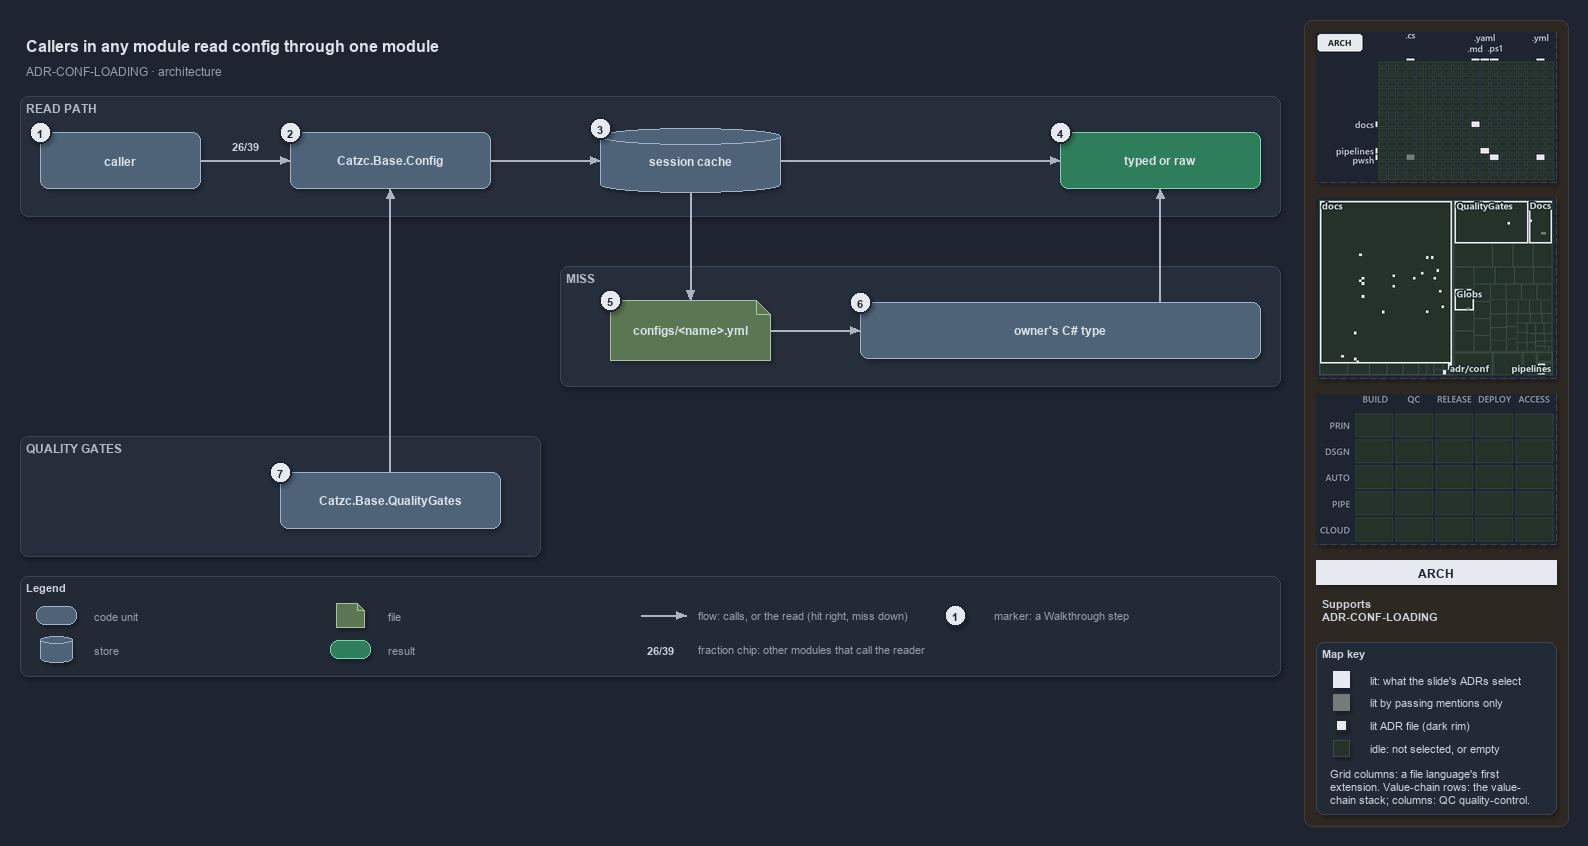

The diagram above was exported from draw.io. Its source (the exported page's mxGraphModel, read from the mxfile embedded in the PNG):
<mxGraphModel dx="1024" dy="768" grid="0" gridSize="10" guides="1" tooltips="1" connect="1" arrows="1" fold="1" page="1" pageScale="1" pageWidth="1572" pageHeight="700" background="#1E2430" math="0" shadow="1">
  <root>
    <mxCell id="0" />
    <mxCell id="1" parent="0" />
    <mxCell id="sidebar-bg" value="" style="rounded=1;arcSize=2;html=1;fillColor=#2E2823;strokeColor=#453C33;shadow=0;" vertex="1" parent="1">
      <mxGeometry x="1304" y="4" width="264" height="806" as="geometry" />
    </mxCell>
    <mxCell id="title" value="Callers in any module read config through one module" style="text;html=1;align=left;verticalAlign=middle;fontSize=16;fontStyle=1;fontColor=#DDE2E9;" vertex="1" parent="1">
      <mxGeometry x="20" y="14" width="1260" height="30" as="geometry" />
    </mxCell>
    <mxCell id="subtitle" value="ADR-CONF-LOADING &amp;#183; architecture" style="text;html=1;align=left;verticalAlign=middle;fontSize=12;fontColor=#949FAE;" vertex="1" parent="1">
      <mxGeometry x="20" y="44" width="1240" height="20" as="geometry" />
    </mxCell>
    <mxCell id="band-read" value="READ PATH" style="rounded=1;html=1;arcSize=3;fillColor=#262E3B;strokeColor=#3A4555;verticalAlign=top;align=left;spacingLeft=8;fontStyle=1;fontSize=12;fontColor=#B0BAC7;" vertex="1" parent="1">
      <mxGeometry x="20" y="80" width="1260" height="120" as="geometry" />
    </mxCell>
    <mxCell id="band-miss" value="MISS" style="rounded=1;html=1;arcSize=3;fillColor=#262E3B;strokeColor=#3A4555;verticalAlign=top;align=left;spacingLeft=8;fontStyle=1;fontSize=12;fontColor=#B0BAC7;" vertex="1" parent="1">
      <mxGeometry x="560" y="250" width="720" height="120" as="geometry" />
    </mxCell>
    <mxCell id="band-gates" value="QUALITY GATES" style="rounded=1;html=1;arcSize=3;fillColor=#262E3B;strokeColor=#3A4555;verticalAlign=top;align=left;spacingLeft=8;fontStyle=1;fontSize=12;fontColor=#B0BAC7;" vertex="1" parent="1">
      <mxGeometry x="20" y="420" width="520" height="120" as="geometry" />
    </mxCell>
    <mxCell id="caller" value="&lt;b&gt;caller&lt;/b&gt;" style="rounded=1;whiteSpace=wrap;html=1;arcSize=20;fillColor=#4E6378;strokeColor=#9FB3C8;fontSize=12;fontColor=#DDE2E9;" vertex="1" parent="1">
      <mxGeometry x="40" y="116" width="160" height="56" as="geometry" />
    </mxCell>
    <mxCell id="config" value="&lt;b&gt;Catzc.Base.Config&lt;/b&gt;" style="rounded=1;whiteSpace=wrap;html=1;arcSize=20;fillColor=#4E6378;strokeColor=#9FB3C8;fontSize=12;fontColor=#DDE2E9;" vertex="1" parent="1">
      <mxGeometry x="290" y="116" width="200" height="56" as="geometry" />
    </mxCell>
    <mxCell id="cache" value="&lt;b&gt;session cache&lt;/b&gt;" style="shape=cylinder3;boundedLbl=1;backgroundOutline=1;size=8;whiteSpace=wrap;html=1;fillColor=#4E6378;strokeColor=#9FB3C8;fontSize=12;fontColor=#DDE2E9;" vertex="1" parent="1">
      <mxGeometry x="600" y="112" width="180" height="64" as="geometry" />
    </mxCell>
    <mxCell id="typed" value="&lt;b&gt;typed or raw&lt;/b&gt;" style="rounded=1;whiteSpace=wrap;html=1;arcSize=20;fillColor=#2E7D5B;strokeColor=#7FD3AE;fontColor=#DDE2E9;fontSize=12;" vertex="1" parent="1">
      <mxGeometry x="1060" y="116" width="200" height="56" as="geometry" />
    </mxCell>
    <mxCell id="file" value="&lt;b&gt;configs/&amp;lt;name&amp;gt;.yml&lt;/b&gt;" style="shape=note;size=14;whiteSpace=wrap;html=1;fillColor=#5B7653;strokeColor=#A9C29F;fontSize=12;fontColor=#DDE2E9;" vertex="1" parent="1">
      <mxGeometry x="610" y="284" width="160" height="60" as="geometry" />
    </mxCell>
    <mxCell id="ctype" value="&lt;b&gt;owner's C# type&lt;/b&gt;" style="rounded=1;whiteSpace=wrap;html=1;arcSize=20;fillColor=#4E6378;strokeColor=#9FB3C8;fontSize=12;fontColor=#DDE2E9;" vertex="1" parent="1">
      <mxGeometry x="860" y="286" width="400" height="56" as="geometry" />
    </mxCell>
    <mxCell id="qg" value="&lt;b&gt;Catzc.Base.QualityGates&lt;/b&gt;" style="rounded=1;whiteSpace=wrap;html=1;arcSize=20;fillColor=#4E6378;strokeColor=#9FB3C8;fontSize=12;fontColor=#DDE2E9;" vertex="1" parent="1">
      <mxGeometry x="280" y="456" width="220" height="56" as="geometry" />
    </mxCell>
    <mxCell id="p-caller-config-a" value="" style="text;html=1;strokeColor=none;fillColor=none;" vertex="1" parent="1">
      <mxGeometry x="200" y="144" width="1" height="1" as="geometry" />
    </mxCell>
    <mxCell id="p-caller-config-b" value="" style="text;html=1;strokeColor=none;fillColor=none;" vertex="1" parent="1">
      <mxGeometry x="290" y="144" width="1" height="1" as="geometry" />
    </mxCell>
    <mxCell id="edge-caller-config" value="" style="edgeStyle=orthogonalEdgeStyle;rounded=1;html=1;fontSize=10;endArrow=block;strokeColor=#AAB4C3;fontColor=#CDD3DC;shadow=0;" edge="1" parent="1" source="p-caller-config-a" target="p-caller-config-b">
      <mxGeometry relative="1" as="geometry" />
    </mxCell>
    <mxCell id="fraction-callers" value="&lt;b&gt;26/39&lt;/b&gt;" style="text;html=1;align=center;verticalAlign=middle;fontSize=11;fontColor=#CDD3DC;fillColor=#262E3B;strokeColor=none;" vertex="1" parent="1">
      <mxGeometry x="222" y="120" width="46" height="18" as="geometry" />
    </mxCell>
    <mxCell id="p-config-cache-a" value="" style="text;html=1;strokeColor=none;fillColor=none;" vertex="1" parent="1">
      <mxGeometry x="490" y="144" width="1" height="1" as="geometry" />
    </mxCell>
    <mxCell id="p-config-cache-b" value="" style="text;html=1;strokeColor=none;fillColor=none;" vertex="1" parent="1">
      <mxGeometry x="600" y="144" width="1" height="1" as="geometry" />
    </mxCell>
    <mxCell id="edge-config-cache" value="" style="edgeStyle=orthogonalEdgeStyle;rounded=1;html=1;fontSize=10;endArrow=block;strokeColor=#AAB4C3;fontColor=#CDD3DC;shadow=0;" edge="1" parent="1" source="p-config-cache-a" target="p-config-cache-b">
      <mxGeometry relative="1" as="geometry" />
    </mxCell>
    <mxCell id="p-cache-typed-a" value="" style="text;html=1;strokeColor=none;fillColor=none;" vertex="1" parent="1">
      <mxGeometry x="780" y="144" width="1" height="1" as="geometry" />
    </mxCell>
    <mxCell id="p-cache-typed-b" value="" style="text;html=1;strokeColor=none;fillColor=none;" vertex="1" parent="1">
      <mxGeometry x="1060" y="144" width="1" height="1" as="geometry" />
    </mxCell>
    <mxCell id="edge-cache-typed" value="" style="edgeStyle=orthogonalEdgeStyle;rounded=1;html=1;fontSize=10;endArrow=block;strokeColor=#AAB4C3;fontColor=#CDD3DC;shadow=0;" edge="1" parent="1" source="p-cache-typed-a" target="p-cache-typed-b">
      <mxGeometry relative="1" as="geometry" />
    </mxCell>
    <mxCell id="p-cache-file-a" value="" style="text;html=1;strokeColor=none;fillColor=none;" vertex="1" parent="1">
      <mxGeometry x="690" y="176" width="1" height="1" as="geometry" />
    </mxCell>
    <mxCell id="p-cache-file-b" value="" style="text;html=1;strokeColor=none;fillColor=none;" vertex="1" parent="1">
      <mxGeometry x="690" y="284" width="1" height="1" as="geometry" />
    </mxCell>
    <mxCell id="edge-cache-file" value="" style="edgeStyle=orthogonalEdgeStyle;rounded=1;html=1;fontSize=10;endArrow=block;strokeColor=#AAB4C3;fontColor=#CDD3DC;shadow=0;" edge="1" parent="1" source="p-cache-file-a" target="p-cache-file-b">
      <mxGeometry relative="1" as="geometry" />
    </mxCell>
    <mxCell id="p-file-ctype-a" value="" style="text;html=1;strokeColor=none;fillColor=none;" vertex="1" parent="1">
      <mxGeometry x="770" y="314" width="1" height="1" as="geometry" />
    </mxCell>
    <mxCell id="p-file-ctype-b" value="" style="text;html=1;strokeColor=none;fillColor=none;" vertex="1" parent="1">
      <mxGeometry x="860" y="314" width="1" height="1" as="geometry" />
    </mxCell>
    <mxCell id="edge-file-ctype" value="" style="edgeStyle=orthogonalEdgeStyle;rounded=1;html=1;fontSize=10;endArrow=block;strokeColor=#AAB4C3;fontColor=#CDD3DC;shadow=0;" edge="1" parent="1" source="p-file-ctype-a" target="p-file-ctype-b">
      <mxGeometry relative="1" as="geometry" />
    </mxCell>
    <mxCell id="p-ctype-typed-a" value="" style="text;html=1;strokeColor=none;fillColor=none;" vertex="1" parent="1">
      <mxGeometry x="1160" y="286" width="1" height="1" as="geometry" />
    </mxCell>
    <mxCell id="p-ctype-typed-b" value="" style="text;html=1;strokeColor=none;fillColor=none;" vertex="1" parent="1">
      <mxGeometry x="1160" y="172" width="1" height="1" as="geometry" />
    </mxCell>
    <mxCell id="edge-ctype-typed" value="" style="edgeStyle=orthogonalEdgeStyle;rounded=1;html=1;fontSize=10;endArrow=block;strokeColor=#AAB4C3;fontColor=#CDD3DC;shadow=0;" edge="1" parent="1" source="p-ctype-typed-a" target="p-ctype-typed-b">
      <mxGeometry relative="1" as="geometry" />
    </mxCell>
    <mxCell id="p-qg-config-a" value="" style="text;html=1;strokeColor=none;fillColor=none;" vertex="1" parent="1">
      <mxGeometry x="390" y="456" width="1" height="1" as="geometry" />
    </mxCell>
    <mxCell id="p-qg-config-b" value="" style="text;html=1;strokeColor=none;fillColor=none;" vertex="1" parent="1">
      <mxGeometry x="390" y="172" width="1" height="1" as="geometry" />
    </mxCell>
    <mxCell id="edge-qg-config" value="" style="edgeStyle=orthogonalEdgeStyle;rounded=1;html=1;fontSize=10;endArrow=block;strokeColor=#AAB4C3;fontColor=#CDD3DC;shadow=0;" edge="1" parent="1" source="p-qg-config-a" target="p-qg-config-b">
      <mxGeometry relative="1" as="geometry" />
    </mxCell>
    <mxCell id="legend" value="&lt;b&gt;Legend&lt;/b&gt;" style="rounded=1;whiteSpace=wrap;html=1;arcSize=6;fillColor=#222A36;strokeColor=#3A4555;align=left;verticalAlign=top;spacing=8;fontSize=11;fontColor=#CDD3DC;" vertex="1" parent="1">
      <mxGeometry x="20" y="560" width="1260" height="100" as="geometry" />
    </mxCell>
    <mxCell id="legend-0" value="" style="rounded=1;whiteSpace=wrap;html=1;arcSize=20;fillColor=#4E6378;strokeColor=#9FB3C8;fontColor=#DDE2E9;" vertex="1" parent="1">
      <mxGeometry x="36" y="590" width="40" height="18" as="geometry" />
    </mxCell>
    <mxCell id="legend-0-text" value="code unit" style="text;html=1;align=left;verticalAlign=middle;fontSize=11;fontColor=#949FAE;" vertex="1" parent="1">
      <mxGeometry x="88" y="589" width="230" height="20" as="geometry" />
    </mxCell>
    <mxCell id="legend-1" value="" style="shape=cylinder3;boundedLbl=1;backgroundOutline=1;size=4;whiteSpace=wrap;html=1;fillColor=#4E6378;strokeColor=#9FB3C8;fontColor=#DDE2E9;" vertex="1" parent="1">
      <mxGeometry x="40" y="620" width="32" height="26" as="geometry" />
    </mxCell>
    <mxCell id="legend-1-text" value="store" style="text;html=1;align=left;verticalAlign=middle;fontSize=11;fontColor=#949FAE;" vertex="1" parent="1">
      <mxGeometry x="88" y="623" width="230" height="20" as="geometry" />
    </mxCell>
    <mxCell id="legend-2" value="" style="shape=note;size=7;whiteSpace=wrap;html=1;fillColor=#5B7653;strokeColor=#A9C29F;fontColor=#DDE2E9;" vertex="1" parent="1">
      <mxGeometry x="336" y="587" width="28" height="24" as="geometry" />
    </mxCell>
    <mxCell id="legend-2-text" value="file" style="text;html=1;align=left;verticalAlign=middle;fontSize=11;fontColor=#949FAE;" vertex="1" parent="1">
      <mxGeometry x="382" y="589" width="230" height="20" as="geometry" />
    </mxCell>
    <mxCell id="legend-3" value="" style="rounded=1;whiteSpace=wrap;html=1;arcSize=20;fillColor=#2E7D5B;strokeColor=#7FD3AE;fontColor=#DDE2E9;" vertex="1" parent="1">
      <mxGeometry x="330" y="624" width="40" height="18" as="geometry" />
    </mxCell>
    <mxCell id="legend-3-text" value="result" style="text;html=1;align=left;verticalAlign=middle;fontSize=11;fontColor=#949FAE;" vertex="1" parent="1">
      <mxGeometry x="382" y="623" width="230" height="20" as="geometry" />
    </mxCell>
    <mxCell id="legend-4-a" value="" style="text;html=1;strokeColor=none;fillColor=none;" vertex="1" parent="1">
      <mxGeometry x="640" y="599" width="1" height="1" as="geometry" />
    </mxCell>
    <mxCell id="legend-4-b" value="" style="text;html=1;strokeColor=none;fillColor=none;" vertex="1" parent="1">
      <mxGeometry x="686" y="599" width="1" height="1" as="geometry" />
    </mxCell>
    <mxCell id="legend-4" value="" style="edgeStyle=orthogonalEdgeStyle;rounded=1;html=1;endArrow=block;strokeColor=#AAB4C3;fontColor=#CDD3DC;shadow=0;" edge="1" parent="1" source="legend-4-a" target="legend-4-b">
      <mxGeometry relative="1" as="geometry" />
    </mxCell>
    <mxCell id="legend-4-text" value="flow: calls, or the read (hit right, miss down)" style="text;html=1;align=left;verticalAlign=middle;fontSize=11;fontColor=#949FAE;" vertex="1" parent="1">
      <mxGeometry x="692" y="589" width="280" height="20" as="geometry" />
    </mxCell>
    <mxCell id="legend-5" value="&lt;b&gt;26/39&lt;/b&gt;" style="text;html=1;align=center;verticalAlign=middle;fontSize=11;fontColor=#CDD3DC;fillColor=#262E3B;strokeColor=none;" vertex="1" parent="1">
      <mxGeometry x="640" y="624" width="40" height="18" as="geometry" />
    </mxCell>
    <mxCell id="legend-5-text" value="fraction chip: other modules that call the reader" style="text;html=1;align=left;verticalAlign=middle;fontSize=11;fontColor=#949FAE;" vertex="1" parent="1">
      <mxGeometry x="692" y="623" width="280" height="20" as="geometry" />
    </mxCell>
    <mxCell id="legend-6" value="1" style="ellipse;html=1;fillColor=#E6EAF0;strokeColor=#1E2430;strokeWidth=2;fontColor=#1E2430;fontStyle=1;fontSize=11;" vertex="1" parent="1">
      <mxGeometry x="944" y="588" width="22" height="22" as="geometry" />
    </mxCell>
    <mxCell id="legend-6-text" value="marker: a Walkthrough step" style="text;html=1;align=left;verticalAlign=middle;fontSize=11;fontColor=#949FAE;" vertex="1" parent="1">
      <mxGeometry x="988" y="589" width="230" height="20" as="geometry" />
    </mxCell>
    <mxCell id="mark-1" value="1" style="ellipse;html=1;fillColor=#E6EAF0;strokeColor=#1E2430;strokeWidth=2;fontColor=#1E2430;fontStyle=1;fontSize=11;" vertex="1" parent="1">
      <mxGeometry x="29" y="105" width="22" height="22" as="geometry" />
    </mxCell>
    <mxCell id="mark-2" value="2" style="ellipse;html=1;fillColor=#E6EAF0;strokeColor=#1E2430;strokeWidth=2;fontColor=#1E2430;fontStyle=1;fontSize=11;" vertex="1" parent="1">
      <mxGeometry x="279" y="105" width="22" height="22" as="geometry" />
    </mxCell>
    <mxCell id="mark-3" value="3" style="ellipse;html=1;fillColor=#E6EAF0;strokeColor=#1E2430;strokeWidth=2;fontColor=#1E2430;fontStyle=1;fontSize=11;" vertex="1" parent="1">
      <mxGeometry x="589" y="101" width="22" height="22" as="geometry" />
    </mxCell>
    <mxCell id="mark-4" value="4" style="ellipse;html=1;fillColor=#E6EAF0;strokeColor=#1E2430;strokeWidth=2;fontColor=#1E2430;fontStyle=1;fontSize=11;" vertex="1" parent="1">
      <mxGeometry x="1049" y="105" width="22" height="22" as="geometry" />
    </mxCell>
    <mxCell id="mark-5" value="5" style="ellipse;html=1;fillColor=#E6EAF0;strokeColor=#1E2430;strokeWidth=2;fontColor=#1E2430;fontStyle=1;fontSize=11;" vertex="1" parent="1">
      <mxGeometry x="599" y="273" width="22" height="22" as="geometry" />
    </mxCell>
    <mxCell id="mark-6" value="6" style="ellipse;html=1;fillColor=#E6EAF0;strokeColor=#1E2430;strokeWidth=2;fontColor=#1E2430;fontStyle=1;fontSize=11;" vertex="1" parent="1">
      <mxGeometry x="849" y="275" width="22" height="22" as="geometry" />
    </mxCell>
    <mxCell id="mark-7" value="7" style="ellipse;html=1;fillColor=#E6EAF0;strokeColor=#1E2430;strokeWidth=2;fontColor=#1E2430;fontStyle=1;fontSize=11;" vertex="1" parent="1">
      <mxGeometry x="269" y="445" width="22" height="22" as="geometry" />
    </mxCell>
    <mxCell id="minimap-grid" value="" style="shape=image;html=1;imageAspect=0;aspect=fixed;verticalLabelPosition=bottom;strokeColor=#3A4555;dashed=1;fillColor=#222A36;image=data:image/png,(base64 omitted: 9828 chars);" vertex="1" parent="1">
      <mxGeometry x="1316" y="16" width="240" height="150" as="geometry" />
    </mxCell>
    <mxCell id="minimap-tree" value="" style="shape=image;html=1;imageAspect=0;aspect=fixed;verticalLabelPosition=bottom;strokeColor=#3A4555;dashed=1;fillColor=#222A36;image=data:image/png,(base64 omitted: 16608 chars);" vertex="1" parent="1">
      <mxGeometry x="1316" y="182" width="240" height="180" as="geometry" />
    </mxCell>
    <mxCell id="minimap-chain" value="" style="shape=image;html=1;imageAspect=0;aspect=fixed;verticalLabelPosition=bottom;strokeColor=#3A4555;dashed=1;fillColor=#222A36;image=data:image/png,(base64 omitted: 11912 chars);" vertex="1" parent="1">
      <mxGeometry x="1316" y="378" width="240" height="150" as="geometry" />
    </mxCell>
    <mxCell id="lens-badge" value="ARCH" style="rounded=0;whiteSpace=wrap;html=1;align=center;verticalAlign=middle;fontSize=12;fontStyle=1;fontColor=#1E2430;fillColor=#E6EAF0;strokeColor=none;" vertex="1" parent="1">
      <mxGeometry x="1316" y="544" width="240" height="24" as="geometry" />
    </mxCell>
    <mxCell id="supports" value="&lt;b&gt;Supports&lt;/b&gt;&lt;br&gt;ADR-CONF-LOADING" style="text;html=1;whiteSpace=wrap;align=left;verticalAlign=top;fontSize=11;fontColor=#CDD3DC;" vertex="1" parent="1">
      <mxGeometry x="1316" y="576" width="240" height="38" as="geometry" />
    </mxCell>
    <mxCell id="mapkey" value="&lt;b&gt;Map key&lt;/b&gt;" style="rounded=1;arcSize=6;whiteSpace=wrap;html=1;align=left;verticalAlign=top;fontSize=11;fontColor=#CDD3DC;fillColor=#222A36;strokeColor=#3A4555;spacingLeft=8;spacingTop=2;" vertex="1" parent="1">
      <mxGeometry x="1316" y="626" width="240" height="172" as="geometry" />
    </mxCell>
    <mxCell id="mapkey-lit" value="" style="rounded=0;html=1;fillColor=#E6EAF0;strokeColor=#E6EAF0;" vertex="1" parent="1">
      <mxGeometry x="1333.0" y="655.0" width="16" height="16" as="geometry" />
    </mxCell>
    <mxCell id="mapkey-lit-text" value="lit: what the slide's ADRs select" style="text;html=1;align=left;verticalAlign=middle;fontSize=11;fontColor=#CDD3DC;" vertex="1" parent="1">
      <mxGeometry x="1364" y="653" width="184" height="20" as="geometry" />
    </mxCell>
    <mxCell id="mapkey-touched" value="" style="rounded=0;html=1;fillColor=#727C79;strokeColor=#727C79;" vertex="1" parent="1">
      <mxGeometry x="1333.0" y="678.0" width="16" height="16" as="geometry" />
    </mxCell>
    <mxCell id="mapkey-touched-text" value="lit by passing mentions only" style="text;html=1;align=left;verticalAlign=middle;fontSize=11;fontColor=#CDD3DC;" vertex="1" parent="1">
      <mxGeometry x="1364" y="676" width="184" height="20" as="geometry" />
    </mxCell>
    <mxCell id="mapkey-adr" value="" style="rounded=0;html=1;fillColor=#E6EAF0;strokeColor=#1C2A24;strokeWidth=2;" vertex="1" parent="1">
      <mxGeometry x="1335.0" y="703.0" width="12" height="12" as="geometry" />
    </mxCell>
    <mxCell id="mapkey-adr-text" value="lit ADR file (dark rim)" style="text;html=1;align=left;verticalAlign=middle;fontSize=11;fontColor=#CDD3DC;" vertex="1" parent="1">
      <mxGeometry x="1364" y="699" width="184" height="20" as="geometry" />
    </mxCell>
    <mxCell id="mapkey-idle" value="" style="rounded=0;html=1;fillColor=#243229;strokeColor=#3B4D43;" vertex="1" parent="1">
      <mxGeometry x="1333.0" y="724.0" width="16" height="16" as="geometry" />
    </mxCell>
    <mxCell id="mapkey-idle-text" value="idle: not selected, or empty" style="text;html=1;align=left;verticalAlign=middle;fontSize=11;fontColor=#CDD3DC;" vertex="1" parent="1">
      <mxGeometry x="1364" y="722" width="184" height="20" as="geometry" />
    </mxCell>
    <mxCell id="mapkey-codes" value="Grid columns: a file language's first&lt;br&gt;extension. Value-chain rows: the value-&lt;br&gt;chain stack; columns: QC quality-control." style="text;html=1;align=left;verticalAlign=top;whiteSpace=wrap;fontSize=11;fontColor=#CDD3DC;" vertex="1" parent="1">
      <mxGeometry x="1324" y="746" width="224" height="46" as="geometry" />
    </mxCell>
  </root>
</mxGraphModel>